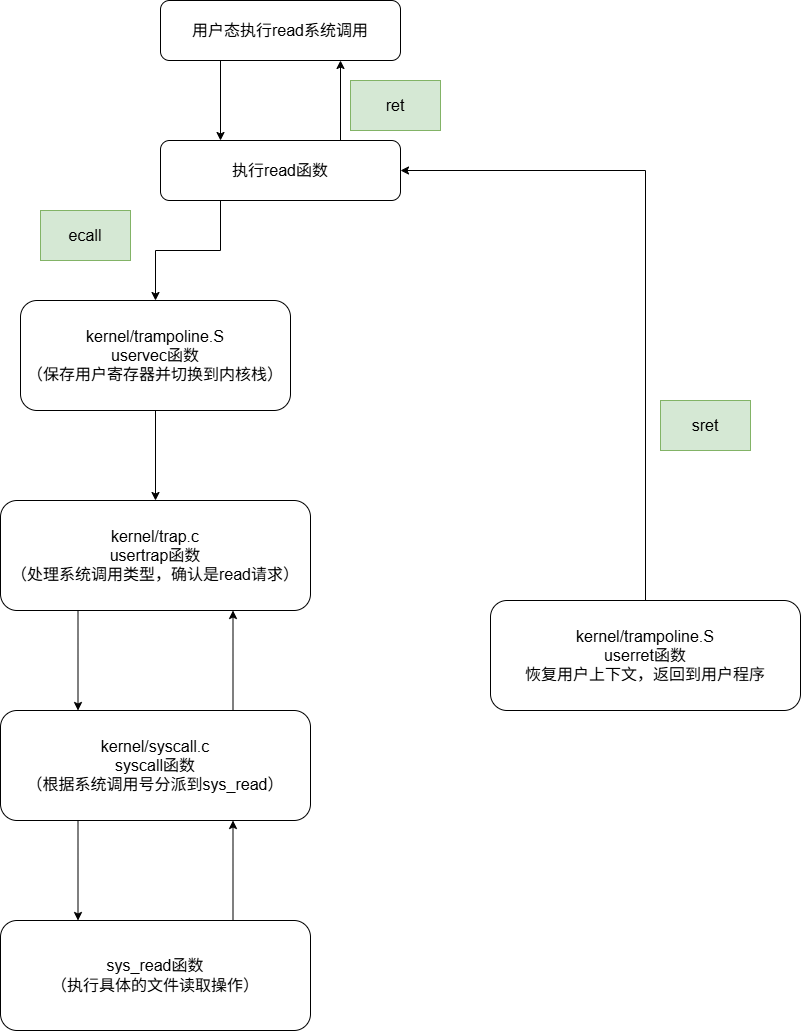

The diagram above was exported from draw.io. Its source (the exported page's mxGraphModel, read from the mxfile embedded in the PNG):
<mxGraphModel dx="1025" dy="600" grid="1" gridSize="10" guides="1" tooltips="1" connect="1" arrows="1" fold="1" page="1" pageScale="1" pageWidth="827" pageHeight="1169" math="0" shadow="0">
  <root>
    <mxCell id="0" />
    <mxCell id="1" parent="0" />
    <mxCell id="9tqT2K0h_EjUwVee-d36-1" style="edgeStyle=orthogonalEdgeStyle;rounded=0;orthogonalLoop=1;jettySize=auto;html=1;exitX=0.25;exitY=1;exitDx=0;exitDy=0;entryX=0.25;entryY=0;entryDx=0;entryDy=0;" edge="1" parent="1" source="9tqT2K0h_EjUwVee-d36-2" target="9tqT2K0h_EjUwVee-d36-5">
      <mxGeometry relative="1" as="geometry" />
    </mxCell>
    <mxCell id="9tqT2K0h_EjUwVee-d36-2" value="用户态执行read系统调用" style="rounded=1;whiteSpace=wrap;html=1;fontSize=16;" vertex="1" parent="1">
      <mxGeometry x="320" y="270" width="240" height="60" as="geometry" />
    </mxCell>
    <mxCell id="9tqT2K0h_EjUwVee-d36-3" style="edgeStyle=orthogonalEdgeStyle;rounded=0;orthogonalLoop=1;jettySize=auto;html=1;exitX=0.75;exitY=0;exitDx=0;exitDy=0;entryX=0.75;entryY=1;entryDx=0;entryDy=0;" edge="1" parent="1" source="9tqT2K0h_EjUwVee-d36-5" target="9tqT2K0h_EjUwVee-d36-2">
      <mxGeometry relative="1" as="geometry" />
    </mxCell>
    <mxCell id="9tqT2K0h_EjUwVee-d36-4" style="edgeStyle=orthogonalEdgeStyle;rounded=0;orthogonalLoop=1;jettySize=auto;html=1;exitX=0.25;exitY=1;exitDx=0;exitDy=0;entryX=0.5;entryY=0;entryDx=0;entryDy=0;" edge="1" parent="1" source="9tqT2K0h_EjUwVee-d36-5" target="9tqT2K0h_EjUwVee-d36-8">
      <mxGeometry relative="1" as="geometry" />
    </mxCell>
    <mxCell id="9tqT2K0h_EjUwVee-d36-5" value="执行read函数" style="rounded=1;whiteSpace=wrap;html=1;fontSize=16;" vertex="1" parent="1">
      <mxGeometry x="320" y="410" width="240" height="60" as="geometry" />
    </mxCell>
    <mxCell id="9tqT2K0h_EjUwVee-d36-6" value="ret" style="text;html=1;align=center;verticalAlign=middle;whiteSpace=wrap;rounded=0;fontSize=16;fillColor=#d5e8d4;strokeColor=#82b366;" vertex="1" parent="1">
      <mxGeometry x="510" y="350" width="90" height="50" as="geometry" />
    </mxCell>
    <mxCell id="9tqT2K0h_EjUwVee-d36-7" style="edgeStyle=orthogonalEdgeStyle;rounded=0;orthogonalLoop=1;jettySize=auto;html=1;exitX=0.5;exitY=1;exitDx=0;exitDy=0;entryX=0.5;entryY=0;entryDx=0;entryDy=0;" edge="1" parent="1" source="9tqT2K0h_EjUwVee-d36-8" target="9tqT2K0h_EjUwVee-d36-10">
      <mxGeometry relative="1" as="geometry" />
    </mxCell>
    <mxCell id="9tqT2K0h_EjUwVee-d36-8" value="kernel/trampoline.S&lt;br&gt;uservec函数&lt;br&gt;（保存用户寄存器并切换到内核栈）" style="rounded=1;whiteSpace=wrap;html=1;fontSize=16;" vertex="1" parent="1">
      <mxGeometry x="180" y="570" width="270" height="110" as="geometry" />
    </mxCell>
    <mxCell id="9tqT2K0h_EjUwVee-d36-9" style="edgeStyle=orthogonalEdgeStyle;rounded=0;orthogonalLoop=1;jettySize=auto;html=1;exitX=0.25;exitY=1;exitDx=0;exitDy=0;entryX=0.25;entryY=0;entryDx=0;entryDy=0;" edge="1" parent="1" source="9tqT2K0h_EjUwVee-d36-10" target="9tqT2K0h_EjUwVee-d36-13">
      <mxGeometry relative="1" as="geometry" />
    </mxCell>
    <mxCell id="9tqT2K0h_EjUwVee-d36-10" value="kernel/trap.c&lt;br&gt;&lt;div&gt;usertrap函数&lt;/div&gt;&lt;div&gt;（处理系统调用类型，确认是read请求）&lt;/div&gt;" style="rounded=1;whiteSpace=wrap;html=1;fontSize=16;" vertex="1" parent="1">
      <mxGeometry x="160" y="770" width="310" height="110" as="geometry" />
    </mxCell>
    <mxCell id="9tqT2K0h_EjUwVee-d36-11" style="edgeStyle=orthogonalEdgeStyle;rounded=0;orthogonalLoop=1;jettySize=auto;html=1;exitX=0.75;exitY=0;exitDx=0;exitDy=0;entryX=0.75;entryY=1;entryDx=0;entryDy=0;" edge="1" parent="1" source="9tqT2K0h_EjUwVee-d36-13" target="9tqT2K0h_EjUwVee-d36-10">
      <mxGeometry relative="1" as="geometry" />
    </mxCell>
    <mxCell id="9tqT2K0h_EjUwVee-d36-12" style="edgeStyle=orthogonalEdgeStyle;rounded=0;orthogonalLoop=1;jettySize=auto;html=1;exitX=0.25;exitY=1;exitDx=0;exitDy=0;entryX=0.25;entryY=0;entryDx=0;entryDy=0;" edge="1" parent="1" source="9tqT2K0h_EjUwVee-d36-13" target="9tqT2K0h_EjUwVee-d36-15">
      <mxGeometry relative="1" as="geometry" />
    </mxCell>
    <mxCell id="9tqT2K0h_EjUwVee-d36-13" value="kernel/syscall.c&lt;div&gt;syscall函数&lt;/div&gt;&lt;div&gt;（根据系统调用号分派到sys_read）&lt;/div&gt;" style="rounded=1;whiteSpace=wrap;html=1;fontSize=16;" vertex="1" parent="1">
      <mxGeometry x="160" y="980" width="310" height="110" as="geometry" />
    </mxCell>
    <mxCell id="9tqT2K0h_EjUwVee-d36-14" style="edgeStyle=orthogonalEdgeStyle;rounded=0;orthogonalLoop=1;jettySize=auto;html=1;exitX=0.75;exitY=0;exitDx=0;exitDy=0;entryX=0.75;entryY=1;entryDx=0;entryDy=0;" edge="1" parent="1" source="9tqT2K0h_EjUwVee-d36-15" target="9tqT2K0h_EjUwVee-d36-13">
      <mxGeometry relative="1" as="geometry" />
    </mxCell>
    <mxCell id="9tqT2K0h_EjUwVee-d36-15" value="sys_read函数&lt;br&gt;（执行具体的文件读取操作）" style="rounded=1;whiteSpace=wrap;html=1;fontSize=16;" vertex="1" parent="1">
      <mxGeometry x="160" y="1190" width="310" height="110" as="geometry" />
    </mxCell>
    <mxCell id="9tqT2K0h_EjUwVee-d36-16" style="edgeStyle=orthogonalEdgeStyle;rounded=0;orthogonalLoop=1;jettySize=auto;html=1;exitX=0.5;exitY=0;exitDx=0;exitDy=0;entryX=1;entryY=0.5;entryDx=0;entryDy=0;" edge="1" parent="1" source="9tqT2K0h_EjUwVee-d36-17" target="9tqT2K0h_EjUwVee-d36-5">
      <mxGeometry relative="1" as="geometry" />
    </mxCell>
    <mxCell id="9tqT2K0h_EjUwVee-d36-17" value="kernel/trampoline.S&lt;div&gt;userret函数&lt;/div&gt;&lt;div&gt;恢复用户上下文，返回到用户程序&lt;/div&gt;" style="rounded=1;whiteSpace=wrap;html=1;fontSize=16;" vertex="1" parent="1">
      <mxGeometry x="650" y="870" width="310" height="110" as="geometry" />
    </mxCell>
    <mxCell id="9tqT2K0h_EjUwVee-d36-18" value="sret" style="text;html=1;align=center;verticalAlign=middle;whiteSpace=wrap;rounded=0;fontSize=16;fillColor=#d5e8d4;strokeColor=#82b366;" vertex="1" parent="1">
      <mxGeometry x="820" y="670" width="90" height="50" as="geometry" />
    </mxCell>
    <mxCell id="9tqT2K0h_EjUwVee-d36-20" value="ecall" style="text;html=1;align=center;verticalAlign=middle;whiteSpace=wrap;rounded=0;fontSize=16;fillColor=#d5e8d4;strokeColor=#82b366;" vertex="1" parent="1">
      <mxGeometry x="200" y="480" width="90" height="50" as="geometry" />
    </mxCell>
  </root>
</mxGraphModel>